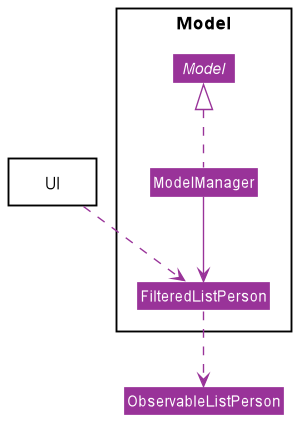

The diagram above was rendered by PlantUML. Its source (embedded in the PNG):
@startuml
!include style.puml
skinparam classAttributeIconSize 0
skinparam arrowThickness 1.1
skinparam arrowColor CONNECTION_COLOUR
skinparam classBackgroundColor CONNECTION_COLOUR
skinparam classFontColor #white
skinparam classAttributeFontColor #white


package Model <<Rectangle>> {
interface Model
class ModelManager
class FilteredListPerson
}
class ObservableListPerson

package UI <<Rectangle>> {
}

Model <|.. ModelManager
ModelManager --> FilteredListPerson
FilteredListPerson ..> ObservableListPerson

UI ..> FilteredListPerson

@enduml